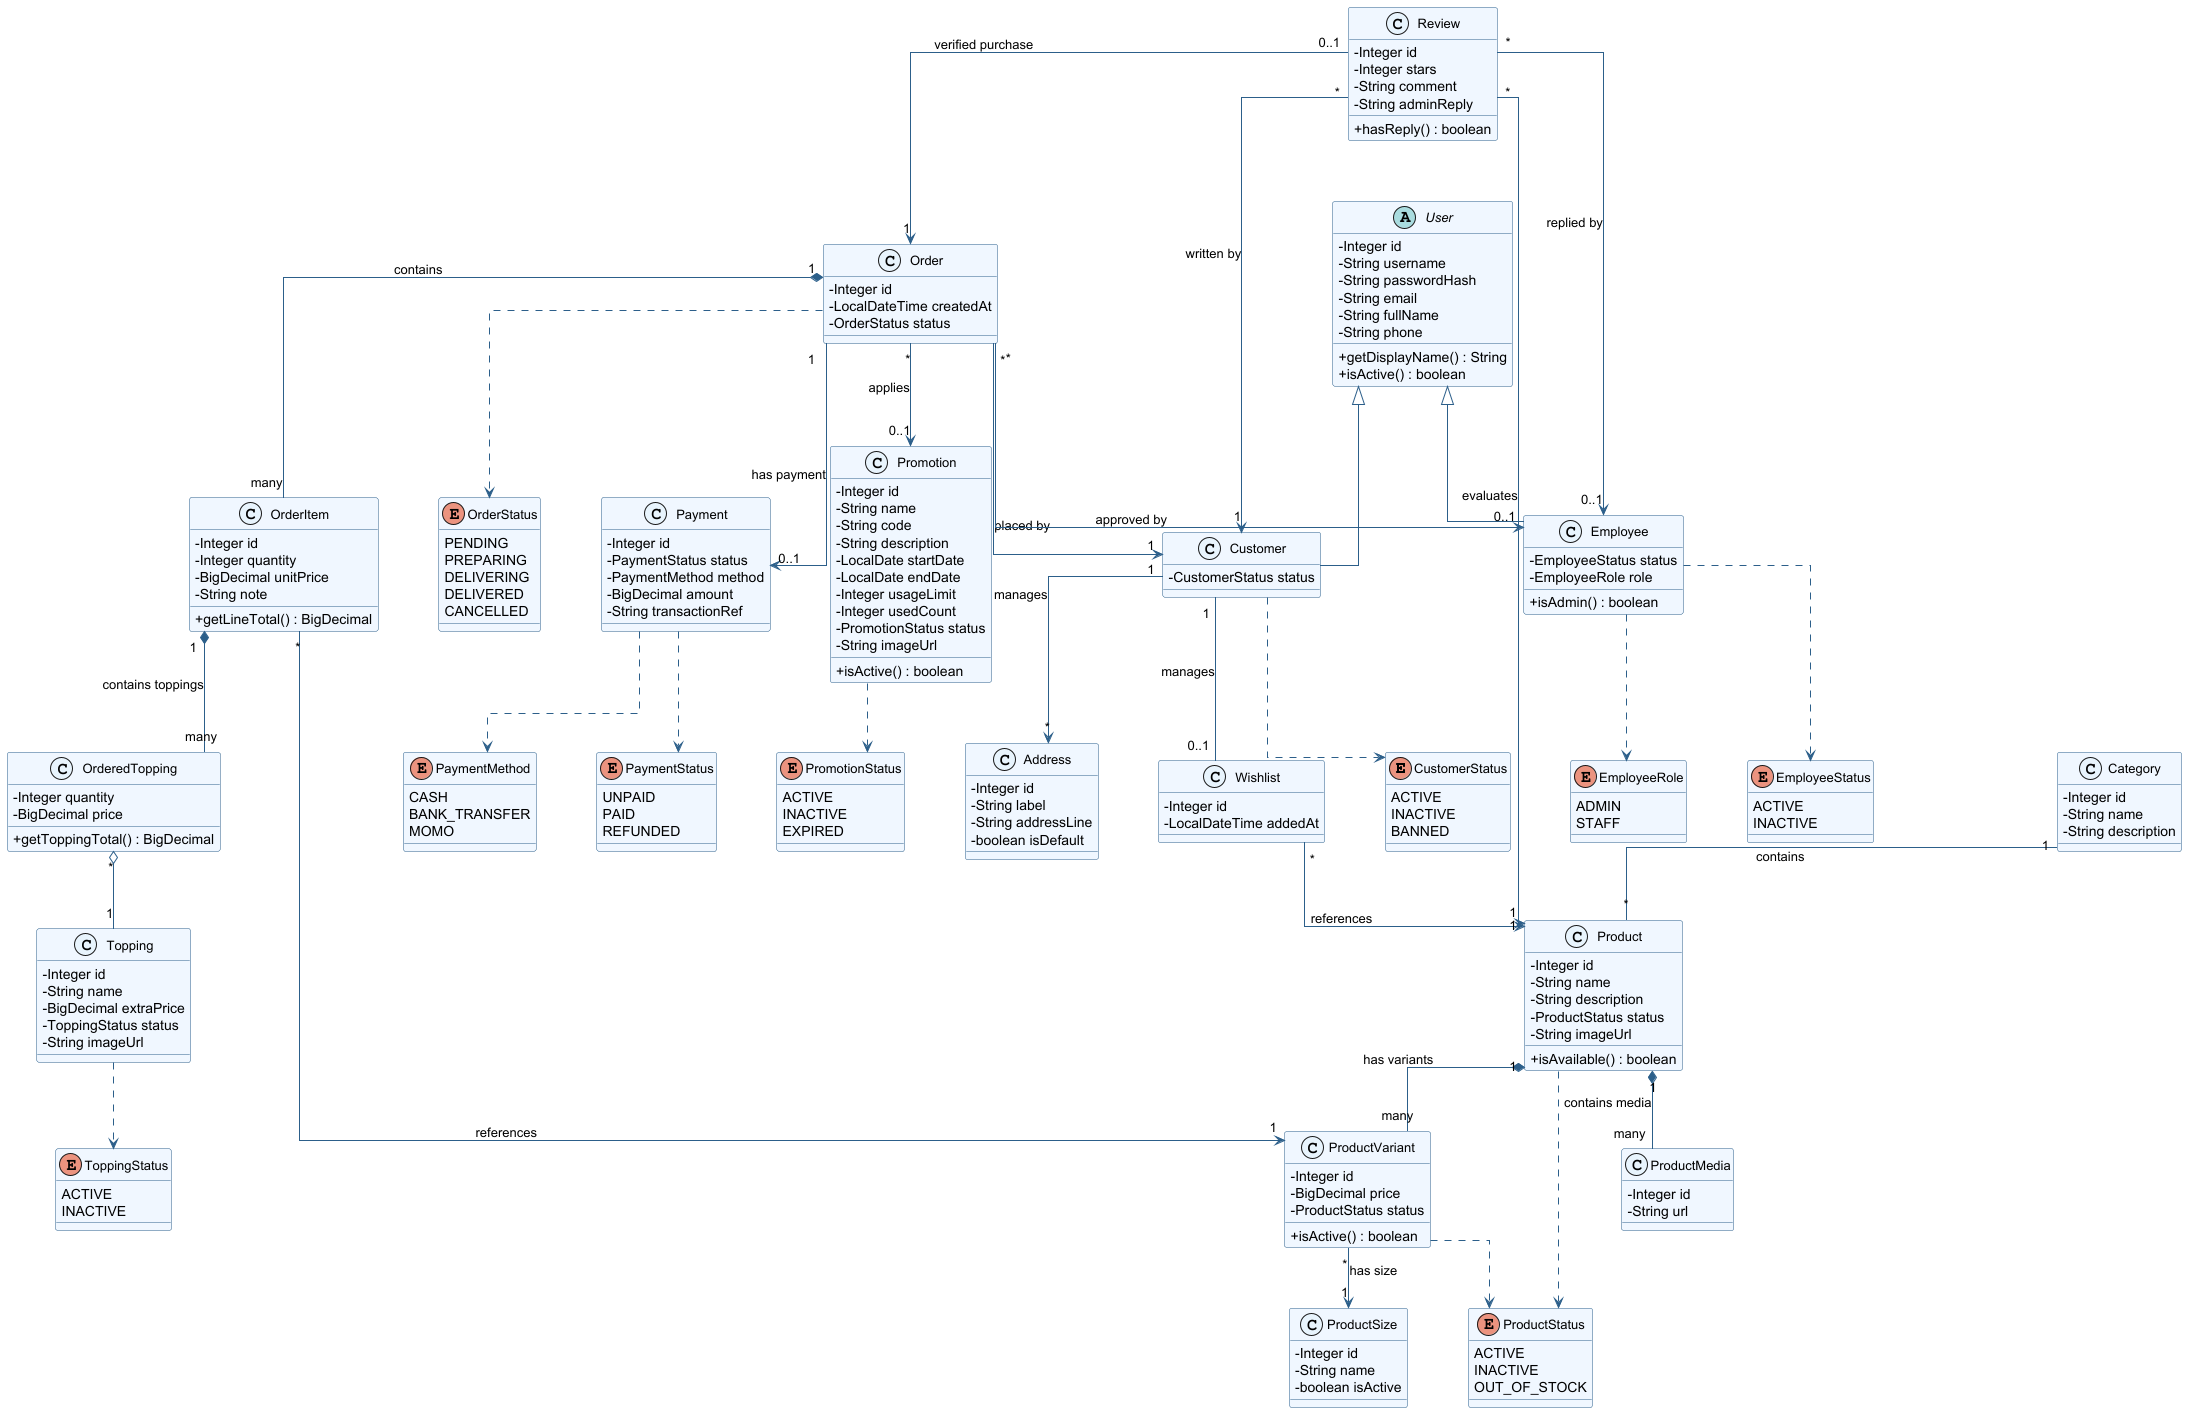

The diagram above was rendered by PlantUML. Its source (embedded in the PNG):
@startuml AloTra_ClassDiagram_Final

skinparam classAttributeIconSize 0
skinparam classFontSize 13
skinparam classHeaderBackgroundColor #4A90D9
skinparam classHeaderFontColor #FFFFFF
skinparam classBorderColor #2C5F8A
skinparam classBackgroundColor #F0F7FF
skinparam stereotypeCBackgroundColor #E8F4FD
skinparam ArrowColor #2C5F8A
skinparam linetype ortho
skinparam nodesep 60
skinparam ranksep 60

' =============================================
' ENUMS
' =============================================
enum CustomerStatus {
    ACTIVE
    INACTIVE
    BANNED
}
enum EmployeeStatus {
    ACTIVE
    INACTIVE
}
enum EmployeeRole {
    ADMIN
    STAFF
}
enum ProductStatus {
    ACTIVE
    INACTIVE
    OUT_OF_STOCK
}
enum PromotionStatus {
    ACTIVE
    INACTIVE
    EXPIRED
}
enum ToppingStatus {
    ACTIVE
    INACTIVE
}
enum OrderStatus {
    PENDING
    PREPARING
    DELIVERING
    DELIVERED
    CANCELLED
}
enum PaymentStatus {
    UNPAID
    PAID
    REFUNDED
}
enum PaymentMethod {
    CASH
    BANK_TRANSFER
    MOMO
}

' =============================================
' NỬA TRÊN: ABSTRACT BASE & USERS
' =============================================
abstract class User {
    - Integer id
    - String username
    - String passwordHash
    - String email
    - String fullName
    - String phone
    + getDisplayName() : String
    + isActive() : boolean
}

class Customer {
    - CustomerStatus status
}

class Employee {
    - EmployeeStatus status
    - EmployeeRole role
    + isAdmin() : boolean
}

User <|-- Customer
User <|-- Employee

Customer ..> CustomerStatus
Employee ..> EmployeeStatus
Employee ..> EmployeeRole

' =============================================
' ĐỊA CHỈ & DANH SÁCH YÊU THÍCH
' =============================================
class Address {
    - Integer id
    - String label
    - String addressLine
    - boolean isDefault
}

class Wishlist {
    - Integer id
    - LocalDateTime addedAt
}

Customer "1" --> "*" Address : manages
Customer "1" -- "0..1" Wishlist : manages

' =============================================
' TRUNG TÂM: ORDER & PAYMENT
' =============================================
class Order {
    - Integer id
    - LocalDateTime createdAt
    - OrderStatus status
}

class Payment {
    - Integer id
    - PaymentStatus status
    - PaymentMethod method
    - BigDecimal amount
    - String transactionRef
}

Order "*" --> "1" Customer : placed by
Order "*" --> "0..1" Employee : approved by
Order ..> OrderStatus

Order "1" --> "0..1" Payment : has payment
Payment ..> PaymentStatus
Payment ..> PaymentMethod

' =============================================
' NỬA DƯỚI: PRODUCT GROUP & PROMOTION
' =============================================
class Category {
    - Integer id
    - String name
    - String description
}

class Product {
    - Integer id
    - String name
    - String description
    - ProductStatus status
    - String imageUrl
    + isAvailable() : boolean
}

class ProductSize {
    - Integer id
    - String name
    - boolean isActive
}

class ProductVariant {
    - Integer id
    - BigDecimal price
    - ProductStatus status
    + isActive() : boolean
}

class Topping {
    - Integer id
    - String name
    - BigDecimal extraPrice
    - ToppingStatus status
    - String imageUrl
}

class ProductMedia {
    - Integer id
    - String url
}

class Promotion {
    - Integer id
    - String name
    - String code
    - String description
    - LocalDate startDate
    - LocalDate endDate
    - Integer usageLimit
    - Integer usedCount
    - PromotionStatus status
    - String imageUrl
    + isActive() : boolean
}

Category "1" -- "*" Product : contains
Product "1" *-- "many" ProductVariant : has variants
ProductVariant "*" --> "1" ProductSize : has size
Product "1" *-- "many" ProductMedia : contains media

Product ..> ProductStatus
ProductVariant ..> ProductStatus
Topping ..> ToppingStatus
Promotion ..> PromotionStatus
Wishlist "*" --> "1" Product : references
Order "*" --> "0..1" Promotion : applies

' =============================================
' CHI TIẾT ĐƠN HÀNG (ORDER ITEMS)
' =============================================
class OrderItem {
    - Integer id
    - Integer quantity
    - BigDecimal unitPrice
    - String note
    + getLineTotal() : BigDecimal
}

class OrderedTopping {
    - Integer quantity
    - BigDecimal price
    + getToppingTotal() : BigDecimal
}

Order "1" *-- "many" OrderItem : contains
OrderItem "*" --> "1" ProductVariant : references
OrderItem "1" *-- "many" OrderedTopping : contains toppings
OrderedTopping "*" o-- "1" Topping

' =============================================
' REVIEW GROUP
' =============================================
class Review {
    - Integer id
    - Integer stars
    - String comment
    - String adminReply
    + hasReply() : boolean
}

Review "*" --> "1" Customer : written by
Review "*" --> "1" Product : evaluates
Review "0..1" --> "1" Order : verified purchase
Review "*" --> "0..1" Employee : replied by

@enduml